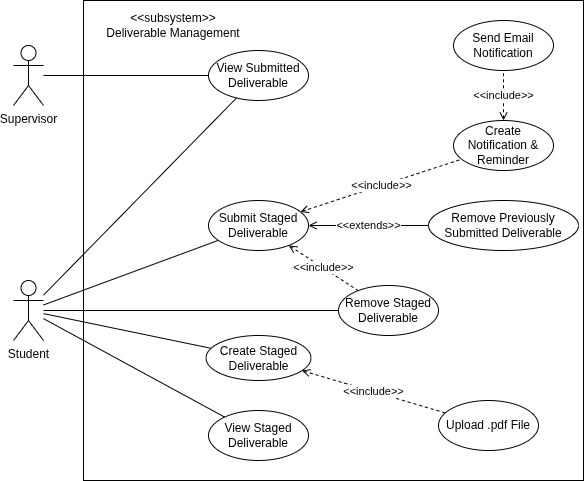

The diagram above was exported from draw.io. Its source (the exported page's mxGraphModel, read from the mxfile embedded in the PNG):
<mxGraphModel dx="872" dy="528" grid="1" gridSize="10" guides="1" tooltips="1" connect="1" arrows="1" fold="1" page="1" pageScale="1" pageWidth="850" pageHeight="1100" math="0" shadow="0">
  <root>
    <mxCell id="0" />
    <mxCell id="1" parent="0" />
    <mxCell id="Oi3BNju9lXzk03gmtxsI-2" value="" style="rounded=0;whiteSpace=wrap;html=1;" parent="1" vertex="1">
      <mxGeometry x="200" y="20" width="500" height="480" as="geometry" />
    </mxCell>
    <mxCell id="Oi3BNju9lXzk03gmtxsI-3" value="&amp;lt;&amp;lt;subsystem&amp;gt;&amp;gt;&lt;br&gt;Deliverable Management" style="text;html=1;strokeColor=none;fillColor=none;align=center;verticalAlign=middle;whiteSpace=wrap;rounded=0;" parent="1" vertex="1">
      <mxGeometry x="210" y="30" width="160" height="30" as="geometry" />
    </mxCell>
    <mxCell id="Oi3BNju9lXzk03gmtxsI-4" value="Student" style="shape=umlActor;verticalLabelPosition=bottom;verticalAlign=top;html=1;outlineConnect=0;" parent="1" vertex="1">
      <mxGeometry x="130" y="300" width="30" height="60" as="geometry" />
    </mxCell>
    <mxCell id="Oi3BNju9lXzk03gmtxsI-30" value="" style="endArrow=none;html=1;rounded=0;" parent="1" source="Oi3BNju9lXzk03gmtxsI-4" target="5k4kijR5MMlflxJo_Tip-15" edge="1">
      <mxGeometry width="50" height="50" relative="1" as="geometry">
        <mxPoint x="170" y="485" as="sourcePoint" />
        <mxPoint x="326.7794742813526" y="602.8594987333827" as="targetPoint" />
      </mxGeometry>
    </mxCell>
    <mxCell id="tY854ESTS0s7TBEpiiIz-1" value="Supervisor" style="shape=umlActor;verticalLabelPosition=bottom;verticalAlign=top;html=1;outlineConnect=0;" parent="1" vertex="1">
      <mxGeometry x="130" y="65" width="30" height="60" as="geometry" />
    </mxCell>
    <mxCell id="tY854ESTS0s7TBEpiiIz-2" value="View Submitted Deliverable" style="ellipse;whiteSpace=wrap;html=1;" parent="1" vertex="1">
      <mxGeometry x="325" y="70" width="100" height="50" as="geometry" />
    </mxCell>
    <mxCell id="tY854ESTS0s7TBEpiiIz-3" value="" style="endArrow=none;html=1;rounded=0;" parent="1" source="tY854ESTS0s7TBEpiiIz-1" target="tY854ESTS0s7TBEpiiIz-2" edge="1">
      <mxGeometry width="50" height="50" relative="1" as="geometry">
        <mxPoint x="200" y="134.12212311378255" as="sourcePoint" />
        <mxPoint x="336" y="219.1" as="targetPoint" />
      </mxGeometry>
    </mxCell>
    <mxCell id="5k4kijR5MMlflxJo_Tip-1" value="Create Notification &amp;amp; Reminder" style="ellipse;whiteSpace=wrap;html=1;" parent="1" vertex="1">
      <mxGeometry x="570" y="140" width="100" height="50" as="geometry" />
    </mxCell>
    <mxCell id="5k4kijR5MMlflxJo_Tip-3" value="Send Email Notification" style="ellipse;whiteSpace=wrap;html=1;" parent="1" vertex="1">
      <mxGeometry x="570" y="40" width="100" height="50" as="geometry" />
    </mxCell>
    <mxCell id="5k4kijR5MMlflxJo_Tip-5" value="&amp;lt;&amp;lt;include&amp;gt;&amp;gt;" style="endArrow=none;endSize=12;dashed=1;html=1;rounded=0;endFill=0;startArrow=open;startFill=0;" parent="1" source="5k4kijR5MMlflxJo_Tip-1" target="5k4kijR5MMlflxJo_Tip-3" edge="1">
      <mxGeometry width="160" relative="1" as="geometry">
        <mxPoint x="530" y="190" as="sourcePoint" />
        <mxPoint x="680" y="245" as="targetPoint" />
      </mxGeometry>
    </mxCell>
    <mxCell id="5k4kijR5MMlflxJo_Tip-12" value="Remove Staged Deliverable" style="ellipse;whiteSpace=wrap;html=1;" parent="1" vertex="1">
      <mxGeometry x="455" y="305" width="100" height="50" as="geometry" />
    </mxCell>
    <mxCell id="5k4kijR5MMlflxJo_Tip-15" value="Create Staged Deliverable" style="ellipse;whiteSpace=wrap;html=1;" parent="1" vertex="1">
      <mxGeometry x="322.5" y="355" width="105" height="45" as="geometry" />
    </mxCell>
    <mxCell id="5k4kijR5MMlflxJo_Tip-17" value="&amp;lt;&amp;lt;include&amp;gt;&amp;gt;" style="endArrow=none;endSize=12;dashed=1;html=1;rounded=0;endFill=0;startArrow=open;startFill=0;" parent="1" source="5k4kijR5MMlflxJo_Tip-15" target="5k4kijR5MMlflxJo_Tip-18" edge="1">
      <mxGeometry width="160" relative="1" as="geometry">
        <mxPoint x="590" y="270" as="sourcePoint" />
        <mxPoint x="590" y="320" as="targetPoint" />
      </mxGeometry>
    </mxCell>
    <mxCell id="5k4kijR5MMlflxJo_Tip-18" value="Upload .pdf File" style="ellipse;whiteSpace=wrap;html=1;" parent="1" vertex="1">
      <mxGeometry x="555" y="420" width="100" height="50" as="geometry" />
    </mxCell>
    <mxCell id="5k4kijR5MMlflxJo_Tip-19" value="Submit Staged Deliverable" style="ellipse;whiteSpace=wrap;html=1;" parent="1" vertex="1">
      <mxGeometry x="325" y="220" width="100" height="50" as="geometry" />
    </mxCell>
    <mxCell id="5k4kijR5MMlflxJo_Tip-20" value="" style="endArrow=none;html=1;rounded=0;" parent="1" source="Oi3BNju9lXzk03gmtxsI-4" target="5k4kijR5MMlflxJo_Tip-12" edge="1">
      <mxGeometry width="50" height="50" relative="1" as="geometry">
        <mxPoint x="280" y="330" as="sourcePoint" />
        <mxPoint x="445" y="334" as="targetPoint" />
      </mxGeometry>
    </mxCell>
    <mxCell id="5k4kijR5MMlflxJo_Tip-21" value="" style="endArrow=none;html=1;rounded=0;" parent="1" source="Oi3BNju9lXzk03gmtxsI-4" target="5k4kijR5MMlflxJo_Tip-19" edge="1">
      <mxGeometry width="50" height="50" relative="1" as="geometry">
        <mxPoint x="330" y="339" as="sourcePoint" />
        <mxPoint x="501" y="290" as="targetPoint" />
      </mxGeometry>
    </mxCell>
    <mxCell id="5k4kijR5MMlflxJo_Tip-22" value="Remove Previously Submitted Deliverable" style="ellipse;whiteSpace=wrap;html=1;" parent="1" vertex="1">
      <mxGeometry x="545" y="220" width="150" height="50" as="geometry" />
    </mxCell>
    <mxCell id="5k4kijR5MMlflxJo_Tip-23" value="&amp;lt;&amp;lt;include&amp;gt;&amp;gt;" style="endArrow=none;endSize=12;dashed=1;html=1;rounded=0;endFill=0;startArrow=open;startFill=0;" parent="1" source="5k4kijR5MMlflxJo_Tip-19" target="5k4kijR5MMlflxJo_Tip-1" edge="1">
      <mxGeometry width="160" relative="1" as="geometry">
        <mxPoint x="600" y="280" as="sourcePoint" />
        <mxPoint x="646" y="326" as="targetPoint" />
      </mxGeometry>
    </mxCell>
    <mxCell id="5k4kijR5MMlflxJo_Tip-24" value="&amp;lt;&amp;lt;extends&amp;gt;&amp;gt;" style="endArrow=none;endSize=12;html=1;rounded=0;endFill=0;startArrow=open;startFill=0;" parent="1" source="5k4kijR5MMlflxJo_Tip-19" target="5k4kijR5MMlflxJo_Tip-22" edge="1">
      <mxGeometry width="160" relative="1" as="geometry">
        <mxPoint x="470" y="210" as="sourcePoint" />
        <mxPoint x="555" y="230" as="targetPoint" />
      </mxGeometry>
    </mxCell>
    <mxCell id="Mbp-gMY0bwC6vdhJN8lN-1" value="View Staged Deliverable" style="ellipse;whiteSpace=wrap;html=1;" parent="1" vertex="1">
      <mxGeometry x="325" y="430" width="100" height="50" as="geometry" />
    </mxCell>
    <mxCell id="Mbp-gMY0bwC6vdhJN8lN-2" value="" style="endArrow=none;html=1;rounded=0;" parent="1" source="Oi3BNju9lXzk03gmtxsI-4" target="Mbp-gMY0bwC6vdhJN8lN-1" edge="1">
      <mxGeometry width="50" height="50" relative="1" as="geometry">
        <mxPoint x="310" y="330" as="sourcePoint" />
        <mxPoint x="475" y="334" as="targetPoint" />
      </mxGeometry>
    </mxCell>
    <mxCell id="Mbp-gMY0bwC6vdhJN8lN-3" value="" style="endArrow=none;html=1;rounded=0;" parent="1" source="Oi3BNju9lXzk03gmtxsI-4" target="tY854ESTS0s7TBEpiiIz-2" edge="1">
      <mxGeometry width="50" height="50" relative="1" as="geometry">
        <mxPoint x="210" y="350" as="sourcePoint" />
        <mxPoint x="383" y="406" as="targetPoint" />
      </mxGeometry>
    </mxCell>
    <mxCell id="zL_jZRKxrRo8voyeE_6s-6" value="&amp;lt;&amp;lt;include&amp;gt;&amp;gt;" style="endArrow=none;endSize=12;dashed=1;html=1;rounded=0;endFill=0;startArrow=open;startFill=0;" edge="1" parent="1" source="5k4kijR5MMlflxJo_Tip-19" target="5k4kijR5MMlflxJo_Tip-12">
      <mxGeometry width="160" relative="1" as="geometry">
        <mxPoint x="540" y="242" as="sourcePoint" />
        <mxPoint x="701" y="190" as="targetPoint" />
      </mxGeometry>
    </mxCell>
  </root>
</mxGraphModel>